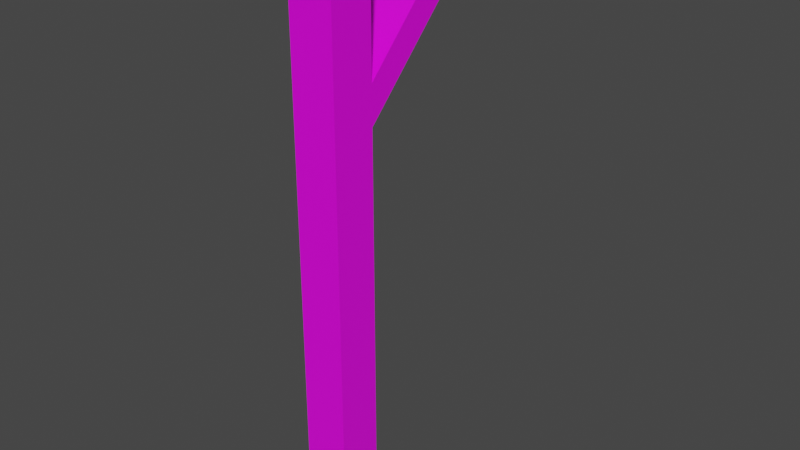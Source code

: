 # Source: illar.blend  (saved by Blender 2.83.19; exported with 4.5.12 LTS)
import bpy
from mathutils import Matrix  # noqa: F401  (used for matrix-valued properties, if any)

bpy.ops.wm.read_factory_settings(use_empty=True)
scene = bpy.context.scene
scene.name = 'Scene'

# ---- collections
col_collection = bpy.data.collections.new('Collection'); scene.collection.children.link(col_collection)

# ---- images (referenced by path relative to the original .blend; pixels are not part of the script)
import os
ASSET_DIR = os.environ.get("B2B_ASSET_DIR", "")  # directory of the original .blend (textures are referenced by path, not embedded)
HERE = os.path.dirname(os.path.abspath(__file__))  # packed textures are extracted next to this script under _unpacked/

def load_image(name, relpath, width, height, colorspace="sRGB"):
    """Load a texture the original file referenced (path relative to the .blend, or extracted next to this script)."""
    p = next((c for c in (os.path.join(HERE, relpath), os.path.join(ASSET_DIR, relpath)) if relpath and os.path.exists(c)), "")
    if p:
        img = bpy.data.images.load(p, check_existing=True)
        img.name = name
    else:  # same state as the original file: an image datablock whose file is absent (Cycles renders it pink)
        img = bpy.data.images.new(name, width, height)
        img.source = "FILE"
        img.filepath = "//" + (relpath or name)
    img.colorspace_settings.name = colorspace
    return img
img_imphenziapalette01_png = load_image('ImphenziaPalette01.png', 'ImphenziaPalette01.png', 1024, 1024, 'sRGB')

# ---- materials (node trees are filled in below, after node groups)
mat_material = bpy.data.materials.new('Material')
mat_material.alpha_threshold = 0.0
mat_material.use_transparent_shadow = False
mat_material.line_color = (0.0, 0.0, 0.0, 1.0)

# ---- material node trees
mat_material.use_nodes = True; mat_material.node_tree.nodes.clear()
_N = mat_material.node_tree.nodes; _L = mat_material.node_tree.links
n0 = _N.new('ShaderNodeOutputMaterial'); n0.name = 'Material Output'; n0.location = (300, 300)
n1 = _N.new('ShaderNodeBsdfPrincipled'); n1.name = 'Principled BSDF'; n1.location = (10, 300)
n1.distribution = 'GGX'
n1.subsurface_method = 'BURLEY'
n1.inputs[2].default_value = 0.4
n1.inputs[3].default_value = 1.45
n1.inputs[27].default_value = (0.0, 0.0, 0.0, 1.0)
n1.inputs[28].default_value = 1.0
n2 = _N.new('ShaderNodeTexImage'); n2.name = 'Image Texture'; n2.location = (-377, 289)
n2.image = img_imphenziapalette01_png
_L.new(n1.outputs[0], n0.inputs[0])
_L.new(n2.outputs[0], n1.inputs[0])
n0.is_active_output = True

# ---- world
world_world = bpy.data.worlds.new('World'); scene.world = world_world
world_world.use_nodes = True; world_world.node_tree.nodes.clear()
_N = world_world.node_tree.nodes; _L = world_world.node_tree.links
n0 = _N.new('ShaderNodeOutputWorld'); n0.name = 'World Output'; n0.location = (300, 300)
n1 = _N.new('ShaderNodeBackground'); n1.name = 'Background'; n1.location = (10, 300)
n1.inputs[0].default_value = (0.05088, 0.05088, 0.05088, 1.0)
_L.new(n1.outputs[0], n0.inputs[0])
n0.is_active_output = True
world_world.color = (0.05088, 0.05088, 0.05088)
world_world.use_sun_shadow = False
world_world.sun_shadow_jitter_overblur = 0.0

# ---- meshes
me_cube = bpy.data.meshes.new('Cube')
me_cube.from_pydata([(0.2791, 0.2791, 0.2791), (0.2791, 0.2791, -0.2791), (0.2791, -0.2791, 0.2791), (0.2791, -0.2791, -0.2791), (-0.2791, 0.2791, 0.2791), (-0.2791, 0.2791, -0.2791), (-0.2791, -0.2791, 0.2791), (-0.2791, -0.2791, -0.2791), (0.2791, -0.2791, 4.877), (-0.2791, -0.2791, 4.877), (0.2791, 0.2791, 4.877), (-0.2791, 0.2791, 4.877), (0.2791, -0.2791, 7.02), (-0.2791, -0.2791, 7.02), (0.2791, 0.2791, 7.02), (-0.2791, 0.2791, 7.02), (-0.2791, 0.2791, 5.352), (0.2791, 0.2791, 5.352), (0.2791, -0.2791, 5.352), (-0.2791, -0.2791, 5.352), (-0.2791, 2.381, 7.016), (0.2791, 2.381, 7.016), (0.2791, 1.906, 7.016), (-0.2791, 1.906, 7.016)], [], [(6, 2, 8, 9), (3, 2, 6, 7), (7, 6, 4, 5), (5, 1, 3, 7), (1, 0, 2, 3), (5, 4, 0, 1), (17, 16, 15, 14), (4, 6, 9, 11), (2, 0, 10, 8), (0, 4, 11, 10), (14, 15, 13, 12), (18, 17, 14, 12), (16, 19, 13, 15), (19, 18, 12, 13), (9, 8, 18, 19), (11, 9, 19, 16), (8, 10, 17, 18), (11, 16, 23, 20), (21, 20, 23, 22), (10, 11, 20, 21), (16, 17, 22, 23), (17, 10, 21, 22)])
_uv = me_cube.uv_layers.new(name='UVMap')
_uv.uv.foreach_set('vector', [0.6624, 0.4311, 0.6624, 0.4311, 0.6624, 0.4311, 0.6624, 0.4311, 0.6624, 0.4311, 0.6624, 0.4311, 0.6624, 0.4311, 0.6624, 0.4311, 0.6624, 0.4311, 0.6624, 0.4311, 0.6624, 0.4311, 0.6624, 0.4311, 0.6624, 0.4311, 0.6624, 0.4311, 0.6624, 0.4311, 0.6624, 0.4311, 0.6624, 0.4311, 0.6624, 0.4311, 0.6624, 0.4311, 0.6624, 0.4311, 0.6624, 0.4311, 0.6624, 0.4311, 0.6624, 0.4311, 0.6624, 0.4311, 0.6624, 0.4311, 0.6624, 0.4311, 0.6624, 0.4311, 0.6624, 0.4311, 0.6624, 0.4311, 0.6624, 0.4311, 0.6624, 0.4311, 0.6624, 0.4311, 0.6624, 0.4311, 0.6624, 0.4311, 0.6624, 0.4311, 0.6624, 0.4311, 0.6624, 0.4311, 0.6624, 0.4311, 0.6624, 0.4311, 0.6624, 0.4311, 0.6624, 0.4311, 0.6624, 0.4311, 0.6624, 0.4311, 0.6624, 0.4311, 0.6624, 0.4311, 0.6624, 0.4311, 0.6624, 0.4311, 0.6624, 0.4311, 0.6624, 0.4311, 0.6624, 0.4311, 0.6624, 0.4311, 0.6624, 0.4311, 0.6624, 0.4311, 0.6624, 0.4311, 0.6624, 0.4311, 0.6624, 0.4311, 0.6624, 0.4311, 0.6624, 0.4311, 0.6624, 0.4311, 0.6624, 0.4311, 0.6624, 0.4311, 0.6624, 0.4311, 0.6624, 0.4311, 0.6624, 0.4311, 0.6624, 0.4311, 0.6624, 0.4311, 0.6624, 0.4311, 0.6624, 0.4311, 0.6624, 0.4311, 0.6624, 0.4311, 0.6624, 0.4311, 0.6624, 0.4311, 0.6624, 0.4311, 0.6624, 0.4311, 0.6624, 0.4311, 0.6624, 0.4311, 0.6624, 0.4311, 0.6624, 0.4311, 0.6624, 0.4311, 0.6624, 0.4311, 0.6624, 0.4311, 0.6624, 0.4311, 0.6624, 0.4311, 0.6624, 0.4311, 0.6624, 0.4311, 0.6624, 0.4311, 0.6624, 0.4311, 0.6624, 0.4311])
me_cube.materials.append(mat_material)
me_cube.use_remesh_preserve_volume = False
me_cube.use_remesh_preserve_attributes = False
me_cube.use_mirror_vertex_groups = False
me_cube.update()

# ---- objects
ob_cube = bpy.data.objects.new('Cube', me_cube)

# ---- transforms, parenting, visibility, modifiers, constraints
ob_cube.location = (0.0, 0.0, 0.0)
ob_cube.lock_rotations_4d = False
ob_cube.empty_display_type = 'ARROWS'
ob_cube.lineart.crease_threshold = 0.0

# ---- collection membership
col_collection.objects.link(ob_cube)

# ---- scene / render settings (as saved in the file)
scene.frame_start = 1; scene.frame_end = 250; scene.frame_set(1)
scene.render.engine = 'BLENDER_EEVEE_NEXT'
scene.cycles.use_denoising = False
scene.cycles.samples = 128
scene.cycles.sampling_pattern = 'TABULATED_SOBOL'
scene.cycles.use_adaptive_sampling = False
scene.cycles.use_light_tree = False
scene.view_settings.view_transform = 'Filmic'
bpy.context.view_layer.update()

# ---- added for rendering (the .blend has no active camera and no usable light): camera, sun
cam_auto = bpy.data.cameras.new('AutoCamera')
cam_auto.lens = 50.0
cam_auto.sensor_width = 36.0
cam_auto.clip_end = 1000.0
ob_auto_camera = bpy.data.objects.new('AutoCamera', cam_auto)
scene.collection.objects.link(ob_auto_camera)
ob_auto_camera.location = (7.20612, -7.59642, 9.1352)
ob_auto_camera.rotation_euler = (1.09748, -7.21219e-08, 0.694738)
scene.camera = ob_auto_camera
light_auto_sun = bpy.data.lights.new('AutoSun', 'SUN')
light_auto_sun.energy = 3.0
light_auto_sun.angle = 0.0523599
ob_auto_sun = bpy.data.objects.new('AutoSun', light_auto_sun)
scene.collection.objects.link(ob_auto_sun)
ob_auto_sun.rotation_euler = (0.872665, 0.174533, 0.523599)
bpy.context.view_layer.update()
